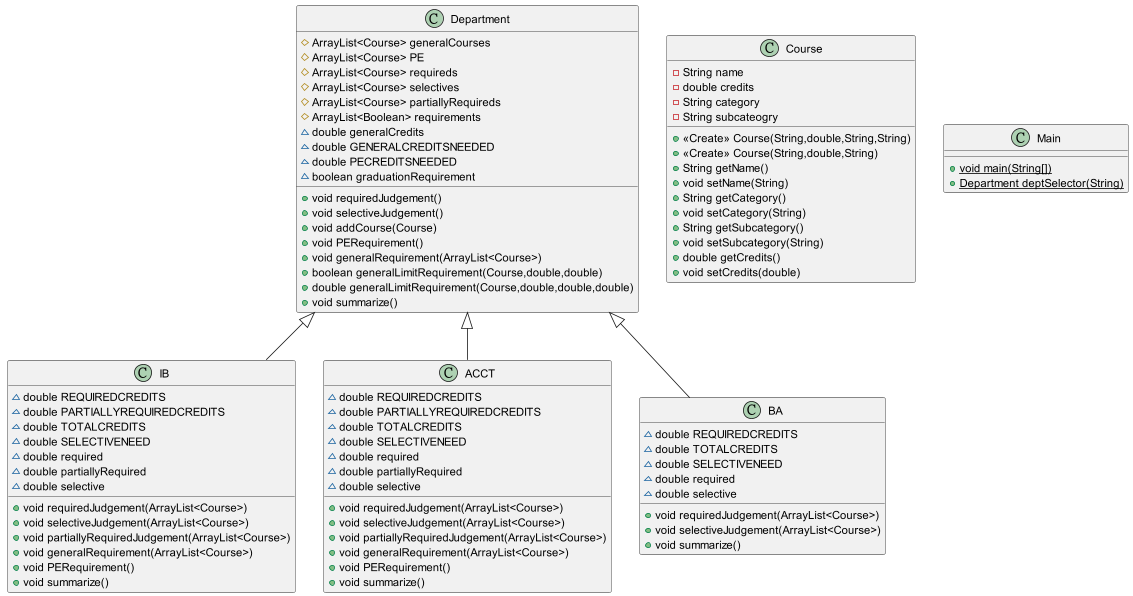

The diagram above was rendered by PlantUML. Its source (embedded in the PNG):
@startuml
class IB {
~ double REQUIREDCREDITS
~ double PARTIALLYREQUIREDCREDITS
~ double TOTALCREDITS
~ double SELECTIVENEED
~ double required
~ double partiallyRequired
~ double selective
+ void requiredJudgement(ArrayList<Course>)
+ void selectiveJudgement(ArrayList<Course>)
+ void partiallyRequiredJudgement(ArrayList<Course>)
+ void generalRequirement(ArrayList<Course>)
+ void PERequirement()
+ void summarize()
}
class Course {
- String name
- double credits
- String category
- String subcateogry
+ <<Create>> Course(String,double,String,String)
+ <<Create>> Course(String,double,String)
+ String getName()
+ void setName(String)
+ String getCategory()
+ void setCategory(String)
+ String getSubcategory()
+ void setSubcategory(String)
+ double getCredits()
+ void setCredits(double)
}
class Main {
+ {static} void main(String[])
+ {static} Department deptSelector(String)
}
class ACCT {
~ double REQUIREDCREDITS
~ double PARTIALLYREQUIREDCREDITS
~ double TOTALCREDITS
~ double SELECTIVENEED
~ double required
~ double partiallyRequired
~ double selective
+ void requiredJudgement(ArrayList<Course>)
+ void selectiveJudgement(ArrayList<Course>)
+ void partiallyRequiredJudgement(ArrayList<Course>)
+ void generalRequirement(ArrayList<Course>)
+ void PERequirement()
+ void summarize()
}
class Department {
# ArrayList<Course> generalCourses
# ArrayList<Course> PE
# ArrayList<Course> requireds
# ArrayList<Course> selectives
# ArrayList<Course> partiallyRequireds
# ArrayList<Boolean> requirements
~ double generalCredits
~ double GENERALCREDITSNEEDED
~ double PECREDITSNEEDED
~ boolean graduationRequirement
+ void requiredJudgement()
+ void selectiveJudgement()
+ void addCourse(Course)
+ void PERequirement()
+ void generalRequirement(ArrayList<Course>)
+ boolean generalLimitRequirement(Course,double,double)
+ double generalLimitRequirement(Course,double,double,double)
+ void summarize()
}
class BA {
~ double REQUIREDCREDITS
~ double TOTALCREDITS
~ double SELECTIVENEED
~ double required
~ double selective
+ void requiredJudgement(ArrayList<Course>)
+ void selectiveJudgement(ArrayList<Course>)
+ void summarize()
}


Department <|-- IB
Department <|-- ACCT
Department <|-- BA
@enduml